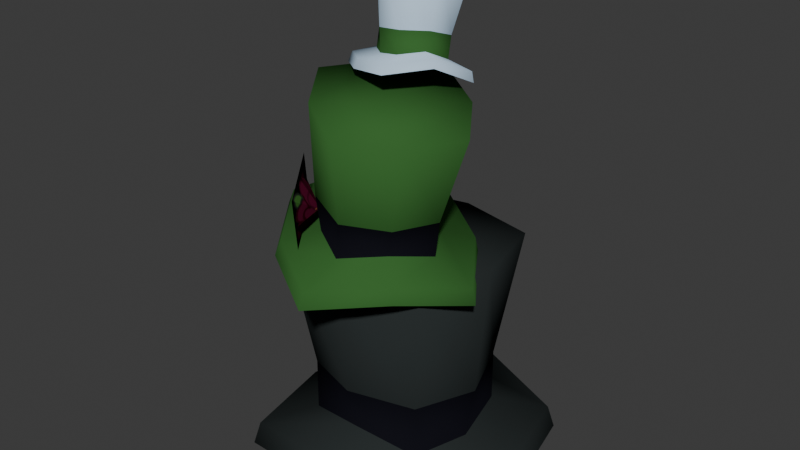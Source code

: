 # Source: top_hat.blend  (saved by Blender 4.4.30; exported with 4.5.12 LTS)
import bpy
from mathutils import Matrix  # noqa: F401  (used for matrix-valued properties, if any)

bpy.ops.wm.read_factory_settings(use_empty=True)
scene = bpy.context.scene
scene.name = 'Scene'

# ---- collections
col_collection = bpy.data.collections.new('Collection'); scene.collection.children.link(col_collection)

# ---- images (referenced by path relative to the original .blend; pixels are not part of the script)
import os
ASSET_DIR = os.environ.get("B2B_ASSET_DIR", "")  # directory of the original .blend (textures are referenced by path, not embedded)
HERE = os.path.dirname(os.path.abspath(__file__))  # packed textures are extracted next to this script under _unpacked/

def load_image(name, relpath, width, height, colorspace="sRGB"):
    """Load a texture the original file referenced (path relative to the .blend, or extracted next to this script)."""
    p = next((c for c in (os.path.join(HERE, relpath), os.path.join(ASSET_DIR, relpath)) if relpath and os.path.exists(c)), "")
    if p:
        img = bpy.data.images.load(p, check_existing=True)
        img.name = name
    else:  # same state as the original file: an image datablock whose file is absent (Cycles renders it pink)
        img = bpy.data.images.new(name, width, height)
        img.source = "FILE"
        img.filepath = "//" + (relpath or name)
    img.colorspace_settings.name = colorspace
    return img
img_hat_green = load_image('hat_green', '_unpacked/hat_green.22f4e092.png', 512, 512, 'sRGB')
img_hat_black = load_image('hat_black', '_unpacked/hat_black.51699816.png', 512, 512, 'sRGB')
img_hat_white = load_image('hat_white', '_unpacked/hat_white.a8e69c9e.png', 512, 512, 'sRGB')
img_flower = load_image('flower', '_unpacked/flower.dfa9533d.png', 64, 64, 'sRGB')

# ---- materials (node trees are filled in below, after node groups)
mat_hat_green = bpy.data.materials.new('hat_green')
mat_hat_black = bpy.data.materials.new('hat_black')
mat_hat_white = bpy.data.materials.new('hat_white')
mat_flower = bpy.data.materials.new('flower')

# ---- material node trees
mat_hat_green.use_nodes = True; mat_hat_green.node_tree.nodes.clear()
_N = mat_hat_green.node_tree.nodes; _L = mat_hat_green.node_tree.links
n0 = _N.new('ShaderNodeBsdfPrincipled'); n0.name = 'Principled BSDF'; n0.location = (10, 300)
n0.inputs[2].default_value = 1.0
n0.inputs[13].default_value = 0.0
n1 = _N.new('ShaderNodeOutputMaterial'); n1.name = 'Material Output'; n1.location = (300, 300)
n2 = _N.new('ShaderNodeTexImage'); n2.name = 'Image Texture'; n2.location = (-309, 273)
n2.image = img_hat_green
_L.new(n0.outputs[0], n1.inputs[0])
_L.new(n2.outputs[0], n0.inputs[0])
n1.is_active_output = True
mat_hat_black.use_nodes = True; mat_hat_black.node_tree.nodes.clear()
_N = mat_hat_black.node_tree.nodes; _L = mat_hat_black.node_tree.links
n0 = _N.new('ShaderNodeBsdfPrincipled'); n0.name = 'Principled BSDF'; n0.location = (10, 300)
n0.inputs[2].default_value = 1.0
n0.inputs[13].default_value = 0.0
n1 = _N.new('ShaderNodeOutputMaterial'); n1.name = 'Material Output'; n1.location = (300, 300)
n2 = _N.new('ShaderNodeTexImage'); n2.name = 'Image Texture'; n2.location = (-309, 273)
n2.image = img_hat_black
_L.new(n0.outputs[0], n1.inputs[0])
_L.new(n2.outputs[0], n0.inputs[0])
n1.is_active_output = True
mat_hat_white.use_nodes = True; mat_hat_white.node_tree.nodes.clear()
_N = mat_hat_white.node_tree.nodes; _L = mat_hat_white.node_tree.links
n0 = _N.new('ShaderNodeBsdfPrincipled'); n0.name = 'Principled BSDF'; n0.location = (10, 300)
n0.inputs[2].default_value = 1.0
n0.inputs[13].default_value = 0.0
n1 = _N.new('ShaderNodeOutputMaterial'); n1.name = 'Material Output'; n1.location = (300, 300)
n2 = _N.new('ShaderNodeTexImage'); n2.name = 'Image Texture'; n2.location = (-309, 273)
n2.image = img_hat_white
_L.new(n0.outputs[0], n1.inputs[0])
_L.new(n2.outputs[0], n0.inputs[0])
n1.is_active_output = True
mat_flower.use_nodes = True; mat_flower.node_tree.nodes.clear()
_N = mat_flower.node_tree.nodes; _L = mat_flower.node_tree.links
n0 = _N.new('ShaderNodeBsdfPrincipled'); n0.name = 'Principled BSDF'; n0.location = (10, 300)
n0.inputs[2].default_value = 1.0
n0.inputs[13].default_value = 0.0
n1 = _N.new('ShaderNodeOutputMaterial'); n1.name = 'Material Output'; n1.location = (300, 300)
n2 = _N.new('ShaderNodeTexImage'); n2.name = 'Image Texture'; n2.location = (-312, 234)
n2.image = img_flower
_L.new(n0.outputs[0], n1.inputs[0])
_L.new(n2.outputs[0], n0.inputs[0])
_L.new(n2.outputs[1], n0.inputs[4])
n1.is_active_output = True

# ---- world
world_world = bpy.data.worlds.new('World'); scene.world = world_world
world_world.use_nodes = True; world_world.node_tree.nodes.clear()
_N = world_world.node_tree.nodes; _L = world_world.node_tree.links
n0 = _N.new('ShaderNodeOutputWorld'); n0.name = 'World Output'; n0.location = (300, 300)
n1 = _N.new('ShaderNodeBackground'); n1.name = 'Background'; n1.location = (10, 300)
n1.inputs[0].default_value = (0.05088, 0.05088, 0.05088, 1.0)
_L.new(n1.outputs[0], n0.inputs[0])
n0.is_active_output = True
world_world.color = (0.05088, 0.05088, 0.05088)
world_world.sun_shadow_jitter_overblur = 0.0

# ---- meshes
me_cube_002 = bpy.data.meshes.new('Cube.002')
me_cube_002.from_pydata([(0.09255, -0.8707, 1.323), (0.2912, -1.113, 2.326), (-0.4074, -0.4094, 1.464), (-0.3522, -0.5193, 2.508), (0.5575, -0.3556, 1.286), (0.8895, -0.4501, 2.278), (0.05749, 0.1057, 1.427), (0.2461, 0.1456, 2.464), (-0.2135, -0.6938, 1.37), (0.1484, -0.8988, 1.616), (-0.09605, -0.8888, 2.422), (-0.3502, -0.4388, 1.757), (-0.2156, -0.1087, 1.535), (-0.1235, -0.1228, 2.504), (0.1134, 0.07485, 1.721), (0.3533, -0.06577, 1.325), (0.6334, -0.08064, 2.366), (0.612, -0.3852, 1.58), (0.3939, -0.6712, 1.363), (0.6609, -0.8466, 2.282), (-0.1898, -0.7628, 1.679), (-0.2096, -0.09528, 1.801), (0.4461, -0.05827, 1.629), (0.4842, -0.7355, 1.604), (0.2687, -0.4847, 2.393), (0.08662, -1.191, 1.194), (-0.7513, -0.4181, 1.431), (0.8658, -0.3281, 1.132), (0.02787, 0.4451, 1.369), (-0.4218, -0.8971, 1.298), (-0.4279, 0.08467, 1.561), (0.5281, 0.1552, 1.223), (0.5936, -0.8579, 1.272), (0.06275, -1.22, 1.056), (-0.8182, -0.407, 1.305), (0.8819, -0.3123, 0.9911), (0.0009848, 0.5005, 1.24), (-0.471, -0.911, 1.169), (-0.4781, 0.1215, 1.442), (0.5276, 0.1954, 1.09), (0.5959, -0.8695, 1.138), (-0.5, -0.5, -0.3996), (-0.6434, -0.6434, 1.099), (-0.5, 0.5, -0.3996), (-0.6434, 0.6434, 1.099), (0.5, -0.5, -0.3996), (0.6434, -0.6434, 1.099), (0.5, 0.5, -0.3996), (0.6434, 0.6434, 1.099), (-0.6096, 0.0, -0.4394), (-0.4986, -0.4986, 0.03282), (-0.7844, 0.0, 1.099), (-0.4986, 0.4986, 0.03282), (1.49e-08, 0.6096, -0.2905), (-1.49e-08, 0.7844, 1.099), (0.4986, 0.4986, 0.03282), (0.6096, 0.0, -0.4394), (0.7844, 0.0, 1.099), (0.4986, -0.4986, 0.03282), (1.49e-08, -0.6096, -0.2905), (-1.49e-08, -0.7844, 1.099), (-0.6839, 0.0, 0.01145), (1.49e-08, 0.6938, 0.08254), (0.6839, 0.0, 0.01145), (1.49e-08, -0.6938, 0.08254), (0.0, 0.0, 1.099), (-0.8379, -0.8379, -0.5372), (-0.8379, 0.8379, -0.5372), (0.8379, -0.8379, -0.5372), (0.8379, 0.8379, -0.5372), (-1.022, 0.0, -0.5687), (2.98e-08, 1.022, -0.339), (1.022, 0.0, -0.5687), (2.98e-08, -1.022, -0.339), (-0.8809, -0.8809, -0.7336), (-0.8809, 0.8809, -0.7336), (0.8809, -0.8809, -0.7336), (0.8809, 0.8809, -0.7336), (-1.074, 0.0, -0.7614), (2.98e-08, 1.074, -0.5245), (1.074, 0.0, -0.7614), (2.98e-08, -1.074, -0.5245), (0.207, -0.3602, 2.675), (0.2016, -0.2913, 3.239), (-0.1179, -0.1816, 2.614), (-0.2165, -0.06144, 3.16), (0.395, -0.04322, 2.602), (0.4435, 0.1167, 3.145), (0.0701, 0.1354, 2.541), (0.02541, 0.3465, 3.067), (0.02464, -0.3094, 2.638), (0.1996, -0.3191, 2.832), (-0.03396, -0.2211, 3.21), (-0.1244, -0.141, 2.771), (-0.0613, 0.006665, 2.611), (-0.1413, 0.1677, 3.105), (0.06307, 0.1751, 2.698), (0.2538, 0.07711, 2.549), (0.2609, 0.2763, 3.096), (0.387, -0.003008, 2.759), (0.3348, -0.2111, 2.685), (0.3683, -0.1125, 3.2), (0.003135, -0.2908, 2.807), (-0.0949, 0.05656, 2.741), (0.2602, 0.1428, 2.708), (0.3559, -0.1913, 2.825), (0.1135, 0.02762, 3.153), (0.2556, -0.5406, 2.67), (-0.2889, -0.2412, 2.568), (0.5706, -0.009301, 2.548), (0.02614, 0.29, 2.446), (-0.05064, -0.4521, 2.621), (-0.1943, 0.07572, 2.568), (0.3334, 0.1956, 2.472), (0.4694, -0.2892, 2.692), (0.2647, -0.5803, 2.604), (-0.3076, -0.2656, 2.497), (0.5959, -0.0217, 2.476), (0.02354, 0.293, 2.369), (-0.05728, -0.4867, 2.555), (-0.2083, 0.06776, 2.497), (0.3465, 0.1943, 2.398), (0.4895, -0.3159, 2.628), (-0.1492, -1.03, 1.742), (-0.2356, -0.9048, 1.256), (-0.4197, -0.6261, 1.894), (-0.506, -0.5008, 1.408), (-0.2844, -0.828, 1.818), (-0.1924, -0.9674, 1.499), (-0.3708, -0.7028, 1.332), (-0.4628, -0.5634, 1.651), (-0.226, -0.6819, 1.54), (-0.226, -0.6819, 1.54)], [], [(0, 9, 20, 8), (9, 1, 10, 20), (20, 10, 3, 11), (8, 20, 11, 2), (2, 11, 21, 12), (11, 3, 13, 21), (21, 13, 7, 14), (12, 21, 14, 6), (6, 14, 22, 15), (14, 7, 16, 22), (22, 16, 5, 17), (15, 22, 17, 4), (4, 17, 23, 18), (17, 5, 19, 23), (23, 19, 1, 9), (18, 23, 9, 0), (18, 0, 25, 32), (8, 2, 26, 29), (6, 15, 31, 28), (12, 6, 28, 30), (7, 13, 24, 16), (13, 3, 10, 24), (24, 10, 1, 19), (16, 24, 19, 5), (32, 25, 33, 40), (25, 29, 37, 33), (26, 30, 38, 34), (28, 31, 39, 36), (2, 12, 30, 26), (15, 4, 27, 31), (0, 8, 29, 25), (4, 18, 32, 27), (31, 27, 35, 39), (30, 28, 36, 38), (29, 26, 34, 37), (27, 32, 40, 35), (41, 50, 61, 49), (50, 42, 51, 61), (61, 51, 44, 52), (49, 61, 52, 43), (43, 52, 62, 53), (52, 44, 54, 62), (62, 54, 48, 55), (53, 62, 55, 47), (47, 55, 63, 56), (55, 48, 57, 63), (63, 57, 46, 58), (56, 63, 58, 45), (45, 58, 64, 59), (58, 46, 60, 64), (64, 60, 42, 50), (59, 64, 50, 41), (59, 41, 66, 73), (49, 43, 67, 70), (47, 56, 72, 69), (53, 47, 69, 71), (48, 54, 65, 57), (54, 44, 51, 65), (65, 51, 42, 60), (57, 65, 60, 46), (73, 66, 74, 81), (66, 70, 78, 74), (67, 71, 79, 75), (69, 72, 80, 77), (43, 53, 71, 67), (56, 45, 68, 72), (41, 49, 70, 66), (45, 59, 73, 68), (72, 68, 76, 80), (71, 69, 77, 79), (70, 67, 75, 78), (68, 73, 81, 76), (82, 91, 102, 90), (91, 83, 92, 102), (102, 92, 85, 93), (90, 102, 93, 84), (84, 93, 103, 94), (93, 85, 95, 103), (103, 95, 89, 96), (94, 103, 96, 88), (88, 96, 104, 97), (96, 89, 98, 104), (104, 98, 87, 99), (97, 104, 99, 86), (86, 99, 105, 100), (99, 87, 101, 105), (105, 101, 83, 91), (100, 105, 91, 82), (100, 82, 107, 114), (90, 84, 108, 111), (88, 97, 113, 110), (94, 88, 110, 112), (89, 95, 106, 98), (95, 85, 92, 106), (106, 92, 83, 101), (98, 106, 101, 87), (114, 107, 115, 122), (107, 111, 119, 115), (108, 112, 120, 116), (110, 113, 121, 118), (84, 94, 112, 108), (97, 86, 109, 113), (82, 90, 111, 107), (86, 100, 114, 109), (113, 109, 117, 121), (112, 110, 118, 120), (111, 108, 116, 119), (109, 114, 122, 117), (131, 129, 126, 130), (127, 131, 130, 125), (123, 128, 131, 127), (128, 124, 129, 131)])
me_cube_002.polygons.foreach_set('use_smooth', [1, 1, 1, 1, 1, 1, 1, 1, 1, 1, 1, 1, 1, 1, 1, 1, 1, 1, 1, 1, 1, 1, 1, 1, 1, 1, 1, 1, 1, 1, 1, 1, 1, 1, 1, 1, 1, 1, 1, 1, 1, 1, 1, 1, 1, 1, 1, 1, 1, 1, 1, 1, 1, 1, 1, 1, 1, 1, 1, 1, 1, 1, 1, 1, 1, 1, 1, 1, 1, 1, 1, 1, 1, 1, 1, 1, 1, 1, 1, 1, 1, 1, 1, 1, 1, 1, 1, 1, 1, 1, 1, 1, 1, 1, 1, 1, 1, 1, 1, 1, 1, 1, 1, 1, 1, 1, 1, 1, 0, 0, 0, 0])
me_cube_002.polygons.foreach_set('material_index', [0, 0, 0, 0, 0, 0, 0, 0, 0, 0, 0, 0, 0, 0, 0, 0, 0, 0, 0, 0, 0, 0, 0, 0, 0, 0, 0, 0, 0, 0, 0, 0, 0, 0, 0, 0, 1, 1, 1, 1, 1, 1, 1, 1, 1, 1, 1, 1, 1, 1, 1, 1, 1, 1, 1, 1, 1, 1, 1, 1, 1, 1, 1, 1, 1, 1, 1, 1, 1, 1, 1, 1, 2, 2, 2, 2, 2, 2, 2, 2, 2, 2, 2, 2, 2, 2, 2, 2, 2, 2, 2, 2, 2, 2, 2, 2, 2, 2, 2, 2, 2, 2, 2, 2, 2, 2, 2, 2, 3, 3, 3, 3])
_uv = me_cube_002.uv_layers.new(name='UVMap')
_uv.uv.foreach_set('vector', [0.9202, 0.03159, 0.9704, 0.03159, 0.9704, 0.0818, 0.9202, 0.0818, 0.5, 0.0, 0.625, 0.0, 0.625, 0.125, 0.5, 0.125, 0.5, 0.125, 0.625, 0.125, 0.625, 0.25, 0.5, 0.25, 0.9202, 0.0818, 0.9704, 0.0818, 0.9704, 0.132, 0.9202, 0.132, 0.9202, 0.132, 0.9704, 0.132, 0.9704, 0.1822, 0.9202, 0.1822, 0.5, 0.25, 0.625, 0.25, 0.625, 0.375, 0.5, 0.375, 0.5, 0.375, 0.625, 0.375, 0.625, 0.5, 0.5, 0.5, 0.9202, 0.1822, 0.9704, 0.1822, 0.9704, 0.2324, 0.9202, 0.2324, 0.9202, 0.2324, 0.9704, 0.2324, 0.9704, 0.2826, 0.9202, 0.2826, 0.5, 0.5, 0.625, 0.5, 0.625, 0.625, 0.5, 0.625, 0.5, 0.625, 0.625, 0.625, 0.625, 0.75, 0.5, 0.75, 0.9202, 0.2826, 0.9704, 0.2826, 0.9704, 0.3328, 0.9202, 0.3328, 0.9202, 0.3328, 0.9704, 0.3328, 0.9704, 0.383, 0.9202, 0.383, 0.5, 0.75, 0.625, 0.75, 0.625, 0.875, 0.5, 0.875, 0.5, 0.875, 0.625, 0.875, 0.625, 1.0, 0.5, 1.0, 0.9202, 0.383, 0.9704, 0.383, 0.9704, 0.4333, 0.9202, 0.4333, 0.375, 0.875, 0.375, 1.0, 0.375, 1.0, 0.375, 0.875, 0.375, 0.125, 0.375, 0.25, 0.375, 0.25, 0.375, 0.125, 0.375, 0.5, 0.375, 0.625, 0.375, 0.625, 0.375, 0.5, 0.375, 0.375, 0.375, 0.5, 0.375, 0.5, 0.375, 0.375, 0.625, 0.5, 0.75, 0.5, 0.75, 0.625, 0.625, 0.625, 0.75, 0.5, 0.875, 0.5, 0.875, 0.625, 0.75, 0.625, 0.75, 0.625, 0.875, 0.625, 0.875, 0.75, 0.75, 0.75, 0.625, 0.625, 0.75, 0.625, 0.75, 0.75, 0.625, 0.75, 0.375, 0.875, 0.375, 1.0, 0.375, 1.0, 0.375, 0.875, 0.375, 0.0, 0.375, 0.125, 0.375, 0.125, 0.375, 0.0, 0.375, 0.25, 0.375, 0.375, 0.375, 0.375, 0.375, 0.25, 0.375, 0.5, 0.375, 0.625, 0.375, 0.625, 0.375, 0.5, 0.375, 0.25, 0.375, 0.375, 0.375, 0.375, 0.375, 0.25, 0.375, 0.625, 0.375, 0.75, 0.375, 0.75, 0.375, 0.625, 0.375, 0.0, 0.375, 0.125, 0.375, 0.125, 0.375, 0.0, 0.375, 0.75, 0.375, 0.875, 0.375, 0.875, 0.375, 0.75, 0.375, 0.625, 0.375, 0.75, 0.375, 0.75, 0.375, 0.625, 0.375, 0.375, 0.375, 0.5, 0.375, 0.5, 0.375, 0.375, 0.375, 0.125, 0.375, 0.25, 0.375, 0.25, 0.375, 0.125, 0.375, 0.75, 0.375, 0.875, 0.375, 0.875, 0.375, 0.75, 0.9202, 0.03159, 0.9704, 0.03159, 0.9704, 0.0818, 0.9202, 0.0818, 0.5, 0.0, 0.625, 0.0, 0.625, 0.125, 0.5, 0.125, 0.5, 0.125, 0.625, 0.125, 0.625, 0.25, 0.5, 0.25, 0.9202, 0.0818, 0.9704, 0.0818, 0.9704, 0.132, 0.9202, 0.132, 0.9202, 0.132, 0.9704, 0.132, 0.9704, 0.1822, 0.9202, 0.1822, 0.5, 0.25, 0.625, 0.25, 0.625, 0.375, 0.5, 0.375, 0.5, 0.375, 0.625, 0.375, 0.625, 0.5, 0.5, 0.5, 0.9202, 0.1822, 0.9704, 0.1822, 0.9704, 0.2324, 0.9202, 0.2324, 0.9202, 0.2324, 0.9704, 0.2324, 0.9704, 0.2826, 0.9202, 0.2826, 0.5, 0.5, 0.625, 0.5, 0.625, 0.625, 0.5, 0.625, 0.5, 0.625, 0.625, 0.625, 0.625, 0.75, 0.5, 0.75, 0.9202, 0.2826, 0.9704, 0.2826, 0.9704, 0.3328, 0.9202, 0.3328, 0.9202, 0.3328, 0.9704, 0.3328, 0.9704, 0.383, 0.9202, 0.383, 0.5, 0.75, 0.625, 0.75, 0.625, 0.875, 0.5, 0.875, 0.5, 0.875, 0.625, 0.875, 0.625, 1.0, 0.5, 1.0, 0.9202, 0.383, 0.9704, 0.383, 0.9704, 0.4333, 0.9202, 0.4333, 0.375, 0.875, 0.375, 1.0, 0.375, 1.0, 0.375, 0.875, 0.375, 0.125, 0.375, 0.25, 0.375, 0.25, 0.375, 0.125, 0.375, 0.5, 0.375, 0.625, 0.375, 0.625, 0.375, 0.5, 0.375, 0.375, 0.375, 0.5, 0.375, 0.5, 0.375, 0.375, 0.625, 0.5, 0.75, 0.5, 0.75, 0.625, 0.625, 0.625, 0.75, 0.5, 0.875, 0.5, 0.875, 0.625, 0.75, 0.625, 0.75, 0.625, 0.875, 0.625, 0.875, 0.75, 0.75, 0.75, 0.625, 0.625, 0.75, 0.625, 0.75, 0.75, 0.625, 0.75, 0.375, 0.875, 0.375, 1.0, 0.375, 1.0, 0.375, 0.875, 0.375, 0.0, 0.375, 0.125, 0.375, 0.125, 0.375, 0.0, 0.375, 0.25, 0.375, 0.375, 0.375, 0.375, 0.375, 0.25, 0.375, 0.5, 0.375, 0.625, 0.375, 0.625, 0.375, 0.5, 0.375, 0.25, 0.375, 0.375, 0.375, 0.375, 0.375, 0.25, 0.375, 0.625, 0.375, 0.75, 0.375, 0.75, 0.375, 0.625, 0.375, 0.0, 0.375, 0.125, 0.375, 0.125, 0.375, 0.0, 0.375, 0.75, 0.375, 0.875, 0.375, 0.875, 0.375, 0.75, 0.375, 0.625, 0.375, 0.75, 0.375, 0.75, 0.375, 0.625, 0.375, 0.375, 0.375, 0.5, 0.375, 0.5, 0.375, 0.375, 0.375, 0.125, 0.375, 0.25, 0.375, 0.25, 0.375, 0.125, 0.375, 0.75, 0.375, 0.875, 0.375, 0.875, 0.375, 0.75, 0.9202, 0.03159, 0.9704, 0.03159, 0.9704, 0.0818, 0.9202, 0.0818, 0.5, 0.0, 0.625, 0.0, 0.625, 0.125, 0.5, 0.125, 0.5, 0.125, 0.625, 0.125, 0.625, 0.25, 0.5, 0.25, 0.9202, 0.0818, 0.9704, 0.0818, 0.9704, 0.132, 0.9202, 0.132, 0.9202, 0.132, 0.9704, 0.132, 0.9704, 0.1822, 0.9202, 0.1822, 0.5, 0.25, 0.625, 0.25, 0.625, 0.375, 0.5, 0.375, 0.5, 0.375, 0.625, 0.375, 0.625, 0.5, 0.5, 0.5, 0.9202, 0.1822, 0.9704, 0.1822, 0.9704, 0.2324, 0.9202, 0.2324, 0.9202, 0.2324, 0.9704, 0.2324, 0.9704, 0.2826, 0.9202, 0.2826, 0.5, 0.5, 0.625, 0.5, 0.625, 0.625, 0.5, 0.625, 0.5, 0.625, 0.625, 0.625, 0.625, 0.75, 0.5, 0.75, 0.9202, 0.2826, 0.9704, 0.2826, 0.9704, 0.3328, 0.9202, 0.3328, 0.9202, 0.3328, 0.9704, 0.3328, 0.9704, 0.383, 0.9202, 0.383, 0.5, 0.75, 0.625, 0.75, 0.625, 0.875, 0.5, 0.875, 0.5, 0.875, 0.625, 0.875, 0.625, 1.0, 0.5, 1.0, 0.9202, 0.383, 0.9704, 0.383, 0.9704, 0.4333, 0.9202, 0.4333, 0.375, 0.875, 0.375, 1.0, 0.375, 1.0, 0.375, 0.875, 0.375, 0.125, 0.375, 0.25, 0.375, 0.25, 0.375, 0.125, 0.375, 0.5, 0.375, 0.625, 0.375, 0.625, 0.375, 0.5, 0.375, 0.375, 0.375, 0.5, 0.375, 0.5, 0.375, 0.375, 0.625, 0.5, 0.75, 0.5, 0.75, 0.625, 0.625, 0.625, 0.75, 0.5, 0.875, 0.5, 0.875, 0.625, 0.75, 0.625, 0.75, 0.625, 0.875, 0.625, 0.875, 0.75, 0.75, 0.75, 0.625, 0.625, 0.75, 0.625, 0.75, 0.75, 0.625, 0.75, 0.375, 0.875, 0.375, 1.0, 0.375, 1.0, 0.375, 0.875, 0.375, 0.0, 0.375, 0.125, 0.375, 0.125, 0.375, 0.0, 0.375, 0.25, 0.375, 0.375, 0.375, 0.375, 0.375, 0.25, 0.375, 0.5, 0.375, 0.625, 0.375, 0.625, 0.375, 0.5, 0.375, 0.25, 0.375, 0.375, 0.375, 0.375, 0.375, 0.25, 0.375, 0.625, 0.375, 0.75, 0.375, 0.75, 0.375, 0.625, 0.375, 0.0, 0.375, 0.125, 0.375, 0.125, 0.375, 0.0, 0.375, 0.75, 0.375, 0.875, 0.375, 0.875, 0.375, 0.75, 0.375, 0.625, 0.375, 0.75, 0.375, 0.75, 0.375, 0.625, 0.375, 0.375, 0.375, 0.5, 0.375, 0.5, 0.375, 0.375, 0.375, 0.125, 0.375, 0.25, 0.375, 0.25, 0.375, 0.125, 0.375, 0.75, 0.375, 0.875, 0.375, 0.875, 0.375, 0.75, 0.5, 0.5, 1.0, 0.5, 1.0, 1.0, 0.5, 1.0, 0.0, 0.5, 0.5, 0.5, 0.5, 1.0, 0.0, 1.0, 0.0, 0.0, 0.5, 0.0, 0.5, 0.5, 0.0, 0.5, 0.5, 0.0, 1.0, 0.0, 1.0, 0.5, 0.5, 0.5])
me_cube_002.materials.append(mat_hat_green)
me_cube_002.materials.append(mat_hat_black)
me_cube_002.materials.append(mat_hat_white)
me_cube_002.materials.append(mat_flower)
me_cube_002.use_mirror_y = True
me_cube_002.update()

# ---- objects
ob_cube_001 = bpy.data.objects.new('Cube.001', me_cube_002)

# ---- transforms, parenting, visibility, modifiers, constraints
ob_cube_001.location = (0.0, 0.0, 0.0)
ob_cube_001.use_mesh_mirror_y = True

# ---- collection membership
col_collection.objects.link(ob_cube_001)

# ---- scene / render settings (as saved in the file)
scene.frame_start = 1; scene.frame_end = 250; scene.frame_set(1)
scene.render.engine = 'BLENDER_EEVEE_NEXT'
bpy.context.view_layer.update()

# ---- added for rendering (the .blend has no active camera and no usable light): camera, sun
cam_auto = bpy.data.cameras.new('AutoCamera')
cam_auto.lens = 50.0
cam_auto.sensor_width = 36.0
cam_auto.clip_end = 1000.0
ob_auto_camera = bpy.data.objects.new('AutoCamera', cam_auto)
scene.collection.objects.link(ob_auto_camera)
ob_auto_camera.location = (4.70655, -5.72082, 5.00395)
ob_auto_camera.rotation_euler = (1.09748, -7.21219e-08, 0.694738)
scene.camera = ob_auto_camera
light_auto_sun = bpy.data.lights.new('AutoSun', 'SUN')
light_auto_sun.energy = 3.0
light_auto_sun.angle = 0.0523599
ob_auto_sun = bpy.data.objects.new('AutoSun', light_auto_sun)
scene.collection.objects.link(ob_auto_sun)
ob_auto_sun.rotation_euler = (0.872665, 0.174533, 0.523599)
bpy.context.view_layer.update()
